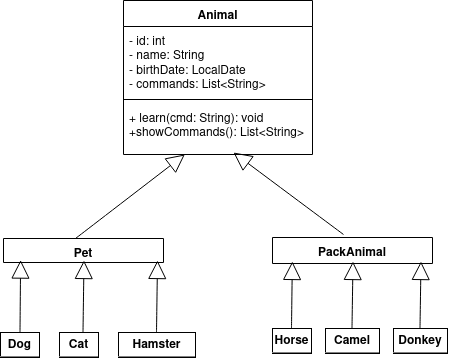

The diagram above was exported from draw.io. Its source (the exported page's mxGraphModel, read from the mxfile embedded in the PNG):
<mxGraphModel dx="497" dy="391" grid="0" gridSize="10" guides="1" tooltips="1" connect="1" arrows="1" fold="1" page="0" pageScale="1" pageWidth="850" pageHeight="1100" math="0" shadow="0">
  <root>
    <mxCell id="0" />
    <mxCell id="1" parent="0" />
    <mxCell id="7opPUy1G0XZs2vrLVx9h-1" value="&lt;div&gt;Animal&lt;/div&gt;&lt;div&gt;&lt;br&gt;&lt;/div&gt;&lt;div&gt;&lt;br&gt;&lt;/div&gt;" style="swimlane;fontStyle=1;align=center;verticalAlign=top;childLayout=stackLayout;horizontal=1;startSize=26;horizontalStack=0;resizeParent=1;resizeParentMax=0;resizeLast=0;collapsible=1;marginBottom=0;whiteSpace=wrap;html=1;" parent="1" vertex="1">
      <mxGeometry x="128" y="39" width="189" height="154" as="geometry" />
    </mxCell>
    <mxCell id="7opPUy1G0XZs2vrLVx9h-2" value="- id: int&lt;br&gt;- name: String&lt;br&gt;- birthDate: LocalDate&lt;br&gt;- commands: List&amp;lt;String&amp;gt;" style="text;strokeColor=none;fillColor=none;align=left;verticalAlign=top;spacingLeft=4;spacingRight=4;overflow=hidden;rotatable=0;points=[[0,0.5],[1,0.5]];portConstraint=eastwest;whiteSpace=wrap;html=1;" parent="7opPUy1G0XZs2vrLVx9h-1" vertex="1">
      <mxGeometry y="26" width="189" height="69" as="geometry" />
    </mxCell>
    <mxCell id="7opPUy1G0XZs2vrLVx9h-3" value="" style="line;strokeWidth=1;fillColor=none;align=left;verticalAlign=middle;spacingTop=-1;spacingLeft=3;spacingRight=3;rotatable=0;labelPosition=right;points=[];portConstraint=eastwest;strokeColor=inherit;" parent="7opPUy1G0XZs2vrLVx9h-1" vertex="1">
      <mxGeometry y="95" width="189" height="8" as="geometry" />
    </mxCell>
    <mxCell id="7opPUy1G0XZs2vrLVx9h-4" value="+ learn(cmd: String): void&lt;br&gt;+showCommands(): List&amp;lt;String&amp;gt;" style="text;strokeColor=none;fillColor=none;align=left;verticalAlign=top;spacingLeft=4;spacingRight=4;overflow=hidden;rotatable=0;points=[[0,0.5],[1,0.5]];portConstraint=eastwest;whiteSpace=wrap;html=1;" parent="7opPUy1G0XZs2vrLVx9h-1" vertex="1">
      <mxGeometry y="103" width="189" height="51" as="geometry" />
    </mxCell>
    <mxCell id="7opPUy1G0XZs2vrLVx9h-5" value="PackAnimal" style="swimlane;fontStyle=1;align=center;verticalAlign=top;childLayout=stackLayout;horizontal=1;startSize=26;horizontalStack=0;resizeParent=1;resizeParentMax=0;resizeLast=0;collapsible=1;marginBottom=0;whiteSpace=wrap;html=1;" parent="1" vertex="1">
      <mxGeometry x="277" y="276" width="160" height="26" as="geometry" />
    </mxCell>
    <mxCell id="7opPUy1G0XZs2vrLVx9h-9" value="Pet" style="swimlane;fontStyle=1;align=center;verticalAlign=top;childLayout=stackLayout;horizontal=1;startSize=26;horizontalStack=0;resizeParent=1;resizeParentMax=0;resizeLast=0;collapsible=1;marginBottom=0;whiteSpace=wrap;html=1;" parent="1" vertex="1">
      <mxGeometry x="8" y="277" width="160" height="24" as="geometry" />
    </mxCell>
    <mxCell id="7opPUy1G0XZs2vrLVx9h-25" value="" style="endArrow=block;endSize=16;endFill=0;html=1;rounded=0;fontSize=12;curved=1;" parent="1" target="7opPUy1G0XZs2vrLVx9h-4" edge="1">
      <mxGeometry width="160" relative="1" as="geometry">
        <mxPoint x="80" y="277" as="sourcePoint" />
        <mxPoint x="224.91899999999998" y="218.98900000000003" as="targetPoint" />
      </mxGeometry>
    </mxCell>
    <mxCell id="7opPUy1G0XZs2vrLVx9h-26" value="" style="endArrow=block;endSize=16;endFill=0;html=1;rounded=0;fontSize=12;curved=1;entryX=0.582;entryY=0.961;entryDx=0;entryDy=0;entryPerimeter=0;" parent="1" target="7opPUy1G0XZs2vrLVx9h-4" edge="1">
      <mxGeometry width="160" relative="1" as="geometry">
        <mxPoint x="348" y="273" as="sourcePoint" />
        <mxPoint x="451" y="158" as="targetPoint" />
      </mxGeometry>
    </mxCell>
    <mxCell id="7opPUy1G0XZs2vrLVx9h-30" value="&lt;p style=&quot;margin:0px;margin-top:4px;text-align:center;&quot;&gt;&lt;b&gt;Dog&lt;/b&gt;&lt;/p&gt;&lt;hr size=&quot;1&quot; style=&quot;border-style:solid;&quot;&gt;&lt;div style=&quot;height:2px;&quot;&gt;&lt;/div&gt;" style="verticalAlign=top;align=left;overflow=fill;html=1;whiteSpace=wrap;" parent="1" vertex="1">
      <mxGeometry x="5" y="371" width="39" height="25" as="geometry" />
    </mxCell>
    <mxCell id="7opPUy1G0XZs2vrLVx9h-33" value="&lt;p style=&quot;margin:0px;margin-top:4px;text-align:center;&quot;&gt;&lt;b&gt;Cat&lt;/b&gt;&lt;/p&gt;&lt;hr size=&quot;1&quot; style=&quot;border-style:solid;&quot;&gt;&lt;div style=&quot;height:2px;&quot;&gt;&lt;/div&gt;" style="verticalAlign=top;align=left;overflow=fill;html=1;whiteSpace=wrap;" parent="1" vertex="1">
      <mxGeometry x="64" y="371" width="39" height="25" as="geometry" />
    </mxCell>
    <mxCell id="7opPUy1G0XZs2vrLVx9h-34" value="&lt;p style=&quot;margin:0px;margin-top:4px;text-align:center;&quot;&gt;&lt;b&gt;Hamster&lt;/b&gt;&lt;/p&gt;&lt;hr size=&quot;1&quot; style=&quot;border-style:solid;&quot;&gt;&lt;div style=&quot;height:2px;&quot;&gt;&lt;/div&gt;" style="verticalAlign=top;align=left;overflow=fill;html=1;whiteSpace=wrap;" parent="1" vertex="1">
      <mxGeometry x="123" y="371" width="77" height="25" as="geometry" />
    </mxCell>
    <mxCell id="7opPUy1G0XZs2vrLVx9h-37" value="" style="endArrow=block;endSize=16;endFill=0;html=1;rounded=0;fontSize=12;curved=1;exitX=0.5;exitY=0;exitDx=0;exitDy=0;entryX=0.107;entryY=0.899;entryDx=0;entryDy=0;entryPerimeter=0;" parent="1" source="7opPUy1G0XZs2vrLVx9h-30" target="7opPUy1G0XZs2vrLVx9h-9" edge="1">
      <mxGeometry width="160" relative="1" as="geometry">
        <mxPoint x="24.16" y="367" as="sourcePoint" />
        <mxPoint x="24.16" y="302" as="targetPoint" />
      </mxGeometry>
    </mxCell>
    <mxCell id="7opPUy1G0XZs2vrLVx9h-40" value="" style="endArrow=block;endSize=16;endFill=0;html=1;rounded=0;fontSize=12;curved=1;exitX=0.5;exitY=0;exitDx=0;exitDy=0;entryX=0.107;entryY=0.899;entryDx=0;entryDy=0;entryPerimeter=0;" parent="1" edge="1">
      <mxGeometry width="160" relative="1" as="geometry">
        <mxPoint x="87.5" y="371" as="sourcePoint" />
        <mxPoint x="88.5" y="299" as="targetPoint" />
      </mxGeometry>
    </mxCell>
    <mxCell id="7opPUy1G0XZs2vrLVx9h-41" value="" style="endArrow=block;endSize=16;endFill=0;html=1;rounded=0;fontSize=12;curved=1;exitX=0.5;exitY=0;exitDx=0;exitDy=0;entryX=0.107;entryY=0.899;entryDx=0;entryDy=0;entryPerimeter=0;" parent="1" edge="1">
      <mxGeometry width="160" relative="1" as="geometry">
        <mxPoint x="161" y="371" as="sourcePoint" />
        <mxPoint x="162" y="299" as="targetPoint" />
      </mxGeometry>
    </mxCell>
    <mxCell id="7opPUy1G0XZs2vrLVx9h-42" value="&lt;p style=&quot;margin:0px;margin-top:4px;text-align:center;&quot;&gt;&lt;b&gt;Horse&lt;/b&gt;&lt;/p&gt;&lt;hr size=&quot;1&quot; style=&quot;border-style:solid;&quot;&gt;&lt;div style=&quot;height:2px;&quot;&gt;&lt;/div&gt;" style="verticalAlign=top;align=left;overflow=fill;html=1;whiteSpace=wrap;" parent="1" vertex="1">
      <mxGeometry x="277" y="367" width="39" height="25" as="geometry" />
    </mxCell>
    <mxCell id="7opPUy1G0XZs2vrLVx9h-43" value="&lt;p style=&quot;margin:0px;margin-top:4px;text-align:center;&quot;&gt;&lt;b&gt;Camel&lt;/b&gt;&lt;/p&gt;&lt;hr size=&quot;1&quot; style=&quot;border-style:solid;&quot;&gt;&lt;div style=&quot;height:2px;&quot;&gt;&lt;/div&gt;" style="verticalAlign=top;align=left;overflow=fill;html=1;whiteSpace=wrap;" parent="1" vertex="1">
      <mxGeometry x="330" y="367" width="54" height="25" as="geometry" />
    </mxCell>
    <mxCell id="7opPUy1G0XZs2vrLVx9h-44" value="&lt;p style=&quot;margin:0px;margin-top:4px;text-align:center;&quot;&gt;&lt;b&gt;Donkey&lt;/b&gt;&lt;/p&gt;&lt;hr size=&quot;1&quot; style=&quot;border-style:solid;&quot;&gt;&lt;div style=&quot;height:2px;&quot;&gt;&lt;/div&gt;" style="verticalAlign=top;align=left;overflow=fill;html=1;whiteSpace=wrap;" parent="1" vertex="1">
      <mxGeometry x="398" y="367" width="54" height="25" as="geometry" />
    </mxCell>
    <mxCell id="7opPUy1G0XZs2vrLVx9h-45" value="" style="endArrow=block;endSize=16;endFill=0;html=1;rounded=0;fontSize=12;curved=1;exitX=0.5;exitY=0;exitDx=0;exitDy=0;entryX=0.124;entryY=0.922;entryDx=0;entryDy=0;entryPerimeter=0;" parent="1" target="7opPUy1G0XZs2vrLVx9h-5" edge="1">
      <mxGeometry width="160" relative="1" as="geometry">
        <mxPoint x="296" y="367" as="sourcePoint" />
        <mxPoint x="297" y="305" as="targetPoint" />
      </mxGeometry>
    </mxCell>
    <mxCell id="7opPUy1G0XZs2vrLVx9h-46" value="" style="endArrow=block;endSize=16;endFill=0;html=1;rounded=0;fontSize=12;curved=1;exitX=0.5;exitY=0;exitDx=0;exitDy=0;entryX=0.124;entryY=0.922;entryDx=0;entryDy=0;entryPerimeter=0;" parent="1" edge="1">
      <mxGeometry width="160" relative="1" as="geometry">
        <mxPoint x="356.5" y="367" as="sourcePoint" />
        <mxPoint x="357.5" y="300" as="targetPoint" />
      </mxGeometry>
    </mxCell>
    <mxCell id="7opPUy1G0XZs2vrLVx9h-47" value="" style="endArrow=block;endSize=16;endFill=0;html=1;rounded=0;fontSize=12;curved=1;exitX=0.5;exitY=0;exitDx=0;exitDy=0;entryX=0.124;entryY=0.922;entryDx=0;entryDy=0;entryPerimeter=0;" parent="1" edge="1">
      <mxGeometry width="160" relative="1" as="geometry">
        <mxPoint x="424.5" y="367" as="sourcePoint" />
        <mxPoint x="425.5" y="300" as="targetPoint" />
      </mxGeometry>
    </mxCell>
  </root>
</mxGraphModel>